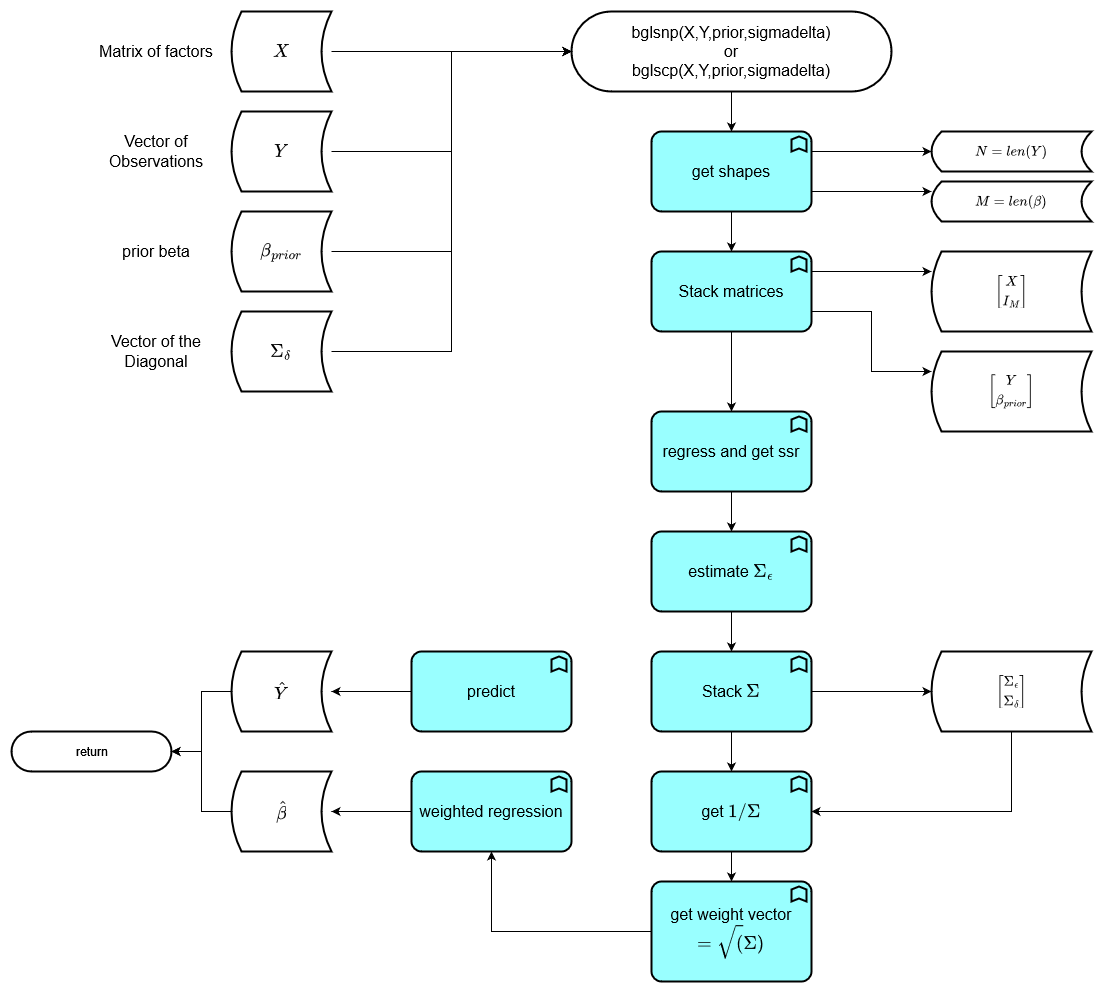

The diagram above was exported from draw.io. Its source (the exported page's mxGraphModel, read from the mxfile embedded in the PNG):
<mxGraphModel dx="2272" dy="744" grid="1" gridSize="10" guides="1" tooltips="1" connect="1" arrows="1" fold="1" page="1" pageScale="1" pageWidth="850" pageHeight="1100" math="1" shadow="0">
  <root>
    <mxCell id="0" />
    <mxCell id="1" parent="0" />
    <mxCell id="tzwI66JlHhu8JNq6cS9l-3" value="" style="group" parent="1" vertex="1" connectable="0">
      <mxGeometry x="-210" y="40" width="250" height="80" as="geometry" />
    </mxCell>
    <mxCell id="tzwI66JlHhu8JNq6cS9l-1" value="$$X$$" style="shape=dataStorage;whiteSpace=wrap;html=1;fixedSize=1;size=10;strokeWidth=2;fontSize=16;" parent="tzwI66JlHhu8JNq6cS9l-3" vertex="1">
      <mxGeometry x="150" width="100" height="80" as="geometry" />
    </mxCell>
    <mxCell id="tzwI66JlHhu8JNq6cS9l-2" value="Matrix of factors" style="text;html=1;strokeColor=none;fillColor=none;align=center;verticalAlign=middle;whiteSpace=wrap;rounded=0;strokeWidth=2;fontSize=16;" parent="tzwI66JlHhu8JNq6cS9l-3" vertex="1">
      <mxGeometry y="25" width="150" height="30" as="geometry" />
    </mxCell>
    <mxCell id="tzwI66JlHhu8JNq6cS9l-4" value="" style="group" parent="1" vertex="1" connectable="0">
      <mxGeometry x="-210" y="140" width="250" height="80" as="geometry" />
    </mxCell>
    <mxCell id="tzwI66JlHhu8JNq6cS9l-5" value="$$Y$$" style="shape=dataStorage;whiteSpace=wrap;html=1;fixedSize=1;size=10;strokeWidth=2;fontSize=16;" parent="tzwI66JlHhu8JNq6cS9l-4" vertex="1">
      <mxGeometry x="150" width="100" height="80" as="geometry" />
    </mxCell>
    <mxCell id="tzwI66JlHhu8JNq6cS9l-6" value="Vector of Observations" style="text;html=1;strokeColor=none;fillColor=none;align=center;verticalAlign=middle;whiteSpace=wrap;rounded=0;strokeWidth=2;fontSize=16;" parent="tzwI66JlHhu8JNq6cS9l-4" vertex="1">
      <mxGeometry y="25" width="150" height="30" as="geometry" />
    </mxCell>
    <mxCell id="tzwI66JlHhu8JNq6cS9l-7" value="" style="group" parent="1" vertex="1" connectable="0">
      <mxGeometry x="-210" y="240" width="250" height="80" as="geometry" />
    </mxCell>
    <mxCell id="tzwI66JlHhu8JNq6cS9l-8" value="&lt;div&gt;$$\beta_{prior}$$&lt;/div&gt;" style="shape=dataStorage;whiteSpace=wrap;html=1;fixedSize=1;size=10;strokeWidth=2;fontSize=16;" parent="tzwI66JlHhu8JNq6cS9l-7" vertex="1">
      <mxGeometry x="150" width="100" height="80" as="geometry" />
    </mxCell>
    <mxCell id="tzwI66JlHhu8JNq6cS9l-9" value="prior beta" style="text;html=1;strokeColor=none;fillColor=none;align=center;verticalAlign=middle;whiteSpace=wrap;rounded=0;strokeWidth=2;fontSize=16;" parent="tzwI66JlHhu8JNq6cS9l-7" vertex="1">
      <mxGeometry y="25" width="150" height="30" as="geometry" />
    </mxCell>
    <mxCell id="tzwI66JlHhu8JNq6cS9l-10" value="" style="group" parent="1" vertex="1" connectable="0">
      <mxGeometry x="-210" y="340" width="250" height="80" as="geometry" />
    </mxCell>
    <mxCell id="tzwI66JlHhu8JNq6cS9l-11" value="$$\Sigma_\delta$$" style="shape=dataStorage;whiteSpace=wrap;html=1;fixedSize=1;size=10;strokeWidth=2;fontSize=16;" parent="tzwI66JlHhu8JNq6cS9l-10" vertex="1">
      <mxGeometry x="150" width="100" height="80" as="geometry" />
    </mxCell>
    <mxCell id="tzwI66JlHhu8JNq6cS9l-12" value="Vector of the Diagonal" style="text;html=1;strokeColor=none;fillColor=none;align=center;verticalAlign=middle;whiteSpace=wrap;rounded=0;strokeWidth=2;fontSize=16;" parent="tzwI66JlHhu8JNq6cS9l-10" vertex="1">
      <mxGeometry y="25" width="150" height="30" as="geometry" />
    </mxCell>
    <mxCell id="tzwI66JlHhu8JNq6cS9l-40" style="edgeStyle=orthogonalEdgeStyle;rounded=0;orthogonalLoop=1;jettySize=auto;html=1;exitX=0.5;exitY=1;exitDx=0;exitDy=0;entryX=0.5;entryY=0;entryDx=0;entryDy=0;entryPerimeter=0;fontSize=12;" parent="1" source="tzwI66JlHhu8JNq6cS9l-14" target="tzwI66JlHhu8JNq6cS9l-15" edge="1">
      <mxGeometry relative="1" as="geometry" />
    </mxCell>
    <mxCell id="tzwI66JlHhu8JNq6cS9l-14" value="&lt;div&gt;bglsnp(X,Y,prior,sigmadelta)&lt;/div&gt;&lt;div&gt;or&lt;br&gt;&lt;/div&gt;&lt;div&gt;bglscp(X,Y,prior,sigmadelta)&lt;/div&gt;" style="rounded=1;whiteSpace=wrap;html=1;strokeWidth=2;fontSize=16;arcSize=50;" parent="1" vertex="1">
      <mxGeometry x="280" y="40" width="320" height="80" as="geometry" />
    </mxCell>
    <mxCell id="tzwI66JlHhu8JNq6cS9l-27" style="edgeStyle=orthogonalEdgeStyle;rounded=0;orthogonalLoop=1;jettySize=auto;html=1;exitX=1;exitY=0.25;exitDx=0;exitDy=0;exitPerimeter=0;entryX=0;entryY=0.5;entryDx=0;entryDy=0;fontSize=12;" parent="1" source="tzwI66JlHhu8JNq6cS9l-15" target="tzwI66JlHhu8JNq6cS9l-25" edge="1">
      <mxGeometry relative="1" as="geometry" />
    </mxCell>
    <mxCell id="tzwI66JlHhu8JNq6cS9l-28" style="edgeStyle=orthogonalEdgeStyle;rounded=0;orthogonalLoop=1;jettySize=auto;html=1;exitX=1;exitY=0.75;exitDx=0;exitDy=0;exitPerimeter=0;entryX=0;entryY=0.25;entryDx=0;entryDy=0;fontSize=12;" parent="1" source="tzwI66JlHhu8JNq6cS9l-15" target="tzwI66JlHhu8JNq6cS9l-26" edge="1">
      <mxGeometry relative="1" as="geometry" />
    </mxCell>
    <mxCell id="tzwI66JlHhu8JNq6cS9l-41" value="" style="edgeStyle=orthogonalEdgeStyle;rounded=0;orthogonalLoop=1;jettySize=auto;html=1;fontSize=12;" parent="1" source="tzwI66JlHhu8JNq6cS9l-15" target="tzwI66JlHhu8JNq6cS9l-29" edge="1">
      <mxGeometry relative="1" as="geometry" />
    </mxCell>
    <mxCell id="tzwI66JlHhu8JNq6cS9l-15" value="get shapes" style="html=1;outlineConnect=0;whiteSpace=wrap;fillColor=#99ffff;shape=mxgraph.archimate3.application;appType=func;archiType=rounded;strokeWidth=2;fontSize=16;" parent="1" vertex="1">
      <mxGeometry x="360" y="160" width="160" height="80" as="geometry" />
    </mxCell>
    <mxCell id="tzwI66JlHhu8JNq6cS9l-25" value="$$N=len(Y)$$" style="shape=dataStorage;whiteSpace=wrap;html=1;fixedSize=1;size=10;strokeWidth=2;fontSize=12;" parent="1" vertex="1">
      <mxGeometry x="640" y="160" width="160" height="40" as="geometry" />
    </mxCell>
    <mxCell id="tzwI66JlHhu8JNq6cS9l-26" value="$$M=len(\beta)$$" style="shape=dataStorage;whiteSpace=wrap;html=1;fixedSize=1;size=10;strokeWidth=2;fontSize=12;" parent="1" vertex="1">
      <mxGeometry x="640" y="210" width="160" height="40" as="geometry" />
    </mxCell>
    <mxCell id="tzwI66JlHhu8JNq6cS9l-38" style="edgeStyle=orthogonalEdgeStyle;rounded=0;orthogonalLoop=1;jettySize=auto;html=1;exitX=1;exitY=0.25;exitDx=0;exitDy=0;exitPerimeter=0;entryX=0;entryY=0.25;entryDx=0;entryDy=0;fontSize=12;" parent="1" source="tzwI66JlHhu8JNq6cS9l-29" target="tzwI66JlHhu8JNq6cS9l-30" edge="1">
      <mxGeometry relative="1" as="geometry" />
    </mxCell>
    <mxCell id="tzwI66JlHhu8JNq6cS9l-39" style="edgeStyle=orthogonalEdgeStyle;rounded=0;orthogonalLoop=1;jettySize=auto;html=1;exitX=1;exitY=0.75;exitDx=0;exitDy=0;exitPerimeter=0;entryX=0;entryY=0.25;entryDx=0;entryDy=0;fontSize=12;" parent="1" source="tzwI66JlHhu8JNq6cS9l-29" target="tzwI66JlHhu8JNq6cS9l-31" edge="1">
      <mxGeometry relative="1" as="geometry" />
    </mxCell>
    <mxCell id="tzwI66JlHhu8JNq6cS9l-42" style="edgeStyle=orthogonalEdgeStyle;rounded=0;orthogonalLoop=1;jettySize=auto;html=1;exitX=0.5;exitY=1;exitDx=0;exitDy=0;exitPerimeter=0;fontSize=12;" parent="1" source="tzwI66JlHhu8JNq6cS9l-29" target="tzwI66JlHhu8JNq6cS9l-32" edge="1">
      <mxGeometry relative="1" as="geometry" />
    </mxCell>
    <mxCell id="tzwI66JlHhu8JNq6cS9l-29" value="Stack matrices" style="html=1;outlineConnect=0;whiteSpace=wrap;fillColor=#99ffff;shape=mxgraph.archimate3.application;appType=func;archiType=rounded;strokeWidth=2;fontSize=16;" parent="1" vertex="1">
      <mxGeometry x="360" y="280" width="160" height="80" as="geometry" />
    </mxCell>
    <mxCell id="tzwI66JlHhu8JNq6cS9l-30" value="&lt;div&gt;$$\begin{bmatrix} X \\ I_{M}\end{bmatrix}$$&lt;/div&gt;" style="shape=dataStorage;whiteSpace=wrap;html=1;fixedSize=1;size=10;strokeWidth=2;fontSize=12;" parent="1" vertex="1">
      <mxGeometry x="640" y="280" width="160" height="80" as="geometry" />
    </mxCell>
    <mxCell id="tzwI66JlHhu8JNq6cS9l-31" value="&lt;div&gt;$$\begin{bmatrix} Y \\ \beta_{prior}\end{bmatrix}$$&lt;/div&gt;" style="shape=dataStorage;whiteSpace=wrap;html=1;fixedSize=1;size=10;strokeWidth=2;fontSize=12;" parent="1" vertex="1">
      <mxGeometry x="640" y="380" width="160" height="80" as="geometry" />
    </mxCell>
    <mxCell id="tzwI66JlHhu8JNq6cS9l-43" style="edgeStyle=orthogonalEdgeStyle;rounded=0;orthogonalLoop=1;jettySize=auto;html=1;exitX=0.5;exitY=1;exitDx=0;exitDy=0;exitPerimeter=0;entryX=0.5;entryY=0;entryDx=0;entryDy=0;entryPerimeter=0;fontSize=12;" parent="1" source="tzwI66JlHhu8JNq6cS9l-32" target="tzwI66JlHhu8JNq6cS9l-33" edge="1">
      <mxGeometry relative="1" as="geometry" />
    </mxCell>
    <mxCell id="tzwI66JlHhu8JNq6cS9l-32" value="regress and get ssr" style="html=1;outlineConnect=0;whiteSpace=wrap;fillColor=#99ffff;shape=mxgraph.archimate3.application;appType=func;archiType=rounded;strokeWidth=2;fontSize=16;" parent="1" vertex="1">
      <mxGeometry x="360" y="440" width="160" height="80" as="geometry" />
    </mxCell>
    <mxCell id="tzwI66JlHhu8JNq6cS9l-44" style="edgeStyle=orthogonalEdgeStyle;rounded=0;orthogonalLoop=1;jettySize=auto;html=1;exitX=0.5;exitY=1;exitDx=0;exitDy=0;exitPerimeter=0;entryX=0.5;entryY=0;entryDx=0;entryDy=0;entryPerimeter=0;fontSize=12;" parent="1" source="tzwI66JlHhu8JNq6cS9l-33" target="tzwI66JlHhu8JNq6cS9l-34" edge="1">
      <mxGeometry relative="1" as="geometry" />
    </mxCell>
    <mxCell id="tzwI66JlHhu8JNq6cS9l-33" value="estimate $$\Sigma_{\epsilon}$$" style="html=1;outlineConnect=0;whiteSpace=wrap;fillColor=#99ffff;shape=mxgraph.archimate3.application;appType=func;archiType=rounded;strokeWidth=2;fontSize=16;" parent="1" vertex="1">
      <mxGeometry x="360" y="560" width="160" height="80" as="geometry" />
    </mxCell>
    <mxCell id="tzwI66JlHhu8JNq6cS9l-45" style="edgeStyle=orthogonalEdgeStyle;rounded=0;orthogonalLoop=1;jettySize=auto;html=1;exitX=1;exitY=0.5;exitDx=0;exitDy=0;exitPerimeter=0;entryX=0;entryY=0.5;entryDx=0;entryDy=0;fontSize=12;" parent="1" source="tzwI66JlHhu8JNq6cS9l-34" target="tzwI66JlHhu8JNq6cS9l-35" edge="1">
      <mxGeometry relative="1" as="geometry" />
    </mxCell>
    <mxCell id="tzwI66JlHhu8JNq6cS9l-47" style="edgeStyle=orthogonalEdgeStyle;rounded=0;orthogonalLoop=1;jettySize=auto;html=1;exitX=0.5;exitY=1;exitDx=0;exitDy=0;exitPerimeter=0;entryX=0.5;entryY=0;entryDx=0;entryDy=0;entryPerimeter=0;fontSize=12;" parent="1" source="tzwI66JlHhu8JNq6cS9l-34" target="tzwI66JlHhu8JNq6cS9l-36" edge="1">
      <mxGeometry relative="1" as="geometry" />
    </mxCell>
    <mxCell id="tzwI66JlHhu8JNq6cS9l-34" value="Stack $$\Sigma$$" style="html=1;outlineConnect=0;whiteSpace=wrap;fillColor=#99ffff;shape=mxgraph.archimate3.application;appType=func;archiType=rounded;strokeWidth=2;fontSize=16;" parent="1" vertex="1">
      <mxGeometry x="360" y="680" width="160" height="80" as="geometry" />
    </mxCell>
    <mxCell id="tzwI66JlHhu8JNq6cS9l-46" style="edgeStyle=orthogonalEdgeStyle;rounded=0;orthogonalLoop=1;jettySize=auto;html=1;exitX=0.5;exitY=1;exitDx=0;exitDy=0;entryX=1;entryY=0.5;entryDx=0;entryDy=0;entryPerimeter=0;fontSize=12;" parent="1" source="tzwI66JlHhu8JNq6cS9l-35" target="tzwI66JlHhu8JNq6cS9l-36" edge="1">
      <mxGeometry relative="1" as="geometry" />
    </mxCell>
    <mxCell id="tzwI66JlHhu8JNq6cS9l-35" value="&lt;div&gt;$$\begin{bmatrix} \Sigma_{\epsilon} \\ \Sigma_{\delta}\end{bmatrix}$$&lt;/div&gt;" style="shape=dataStorage;whiteSpace=wrap;html=1;fixedSize=1;size=10;strokeWidth=2;fontSize=12;" parent="1" vertex="1">
      <mxGeometry x="640" y="680" width="160" height="80" as="geometry" />
    </mxCell>
    <mxCell id="tzwI66JlHhu8JNq6cS9l-48" style="edgeStyle=orthogonalEdgeStyle;rounded=0;orthogonalLoop=1;jettySize=auto;html=1;exitX=0.5;exitY=1;exitDx=0;exitDy=0;exitPerimeter=0;entryX=0.5;entryY=0;entryDx=0;entryDy=0;entryPerimeter=0;fontSize=12;" parent="1" source="tzwI66JlHhu8JNq6cS9l-36" target="tzwI66JlHhu8JNq6cS9l-37" edge="1">
      <mxGeometry relative="1" as="geometry" />
    </mxCell>
    <mxCell id="tzwI66JlHhu8JNq6cS9l-36" value="get $$1/\Sigma$$" style="html=1;outlineConnect=0;whiteSpace=wrap;fillColor=#99ffff;shape=mxgraph.archimate3.application;appType=func;archiType=rounded;strokeWidth=2;fontSize=16;" parent="1" vertex="1">
      <mxGeometry x="360" y="800" width="160" height="80" as="geometry" />
    </mxCell>
    <mxCell id="tzwI66JlHhu8JNq6cS9l-50" style="edgeStyle=orthogonalEdgeStyle;rounded=0;orthogonalLoop=1;jettySize=auto;html=1;exitX=0;exitY=0.5;exitDx=0;exitDy=0;exitPerimeter=0;entryX=0.5;entryY=1;entryDx=0;entryDy=0;entryPerimeter=0;fontSize=12;" parent="1" source="tzwI66JlHhu8JNq6cS9l-37" target="tzwI66JlHhu8JNq6cS9l-49" edge="1">
      <mxGeometry relative="1" as="geometry" />
    </mxCell>
    <mxCell id="tzwI66JlHhu8JNq6cS9l-37" value="get weight vector $$=\sqrt(\Sigma)$$" style="html=1;outlineConnect=0;whiteSpace=wrap;fillColor=#99ffff;shape=mxgraph.archimate3.application;appType=func;archiType=rounded;strokeWidth=2;fontSize=16;" parent="1" vertex="1">
      <mxGeometry x="360" y="910" width="160" height="100" as="geometry" />
    </mxCell>
    <mxCell id="tzwI66JlHhu8JNq6cS9l-54" style="edgeStyle=orthogonalEdgeStyle;rounded=0;orthogonalLoop=1;jettySize=auto;html=1;exitX=0;exitY=0.5;exitDx=0;exitDy=0;exitPerimeter=0;fontSize=12;entryX=1;entryY=0.5;entryDx=0;entryDy=0;" parent="1" source="tzwI66JlHhu8JNq6cS9l-49" target="tzwI66JlHhu8JNq6cS9l-51" edge="1">
      <mxGeometry relative="1" as="geometry">
        <mxPoint x="80" y="870" as="targetPoint" />
      </mxGeometry>
    </mxCell>
    <mxCell id="tzwI66JlHhu8JNq6cS9l-49" value="weighted regression" style="html=1;outlineConnect=0;whiteSpace=wrap;fillColor=#99ffff;shape=mxgraph.archimate3.application;appType=func;archiType=rounded;strokeWidth=2;fontSize=16;" parent="1" vertex="1">
      <mxGeometry x="120" y="800" width="160" height="80" as="geometry" />
    </mxCell>
    <mxCell id="tzwI66JlHhu8JNq6cS9l-58" style="edgeStyle=orthogonalEdgeStyle;rounded=0;orthogonalLoop=1;jettySize=auto;html=1;exitX=0;exitY=0.5;exitDx=0;exitDy=0;fontSize=12;" parent="1" source="tzwI66JlHhu8JNq6cS9l-51" edge="1">
      <mxGeometry relative="1" as="geometry">
        <mxPoint x="-120" y="780" as="targetPoint" />
        <Array as="points">
          <mxPoint x="-90" y="840" />
          <mxPoint x="-90" y="780" />
        </Array>
      </mxGeometry>
    </mxCell>
    <mxCell id="tzwI66JlHhu8JNq6cS9l-51" value="$$\hat{\beta}$$" style="shape=dataStorage;whiteSpace=wrap;html=1;fixedSize=1;size=10;strokeWidth=2;fontSize=16;" parent="1" vertex="1">
      <mxGeometry x="-60" y="800" width="100" height="80" as="geometry" />
    </mxCell>
    <mxCell id="tzwI66JlHhu8JNq6cS9l-55" style="edgeStyle=orthogonalEdgeStyle;rounded=0;orthogonalLoop=1;jettySize=auto;html=1;exitX=0;exitY=0.5;exitDx=0;exitDy=0;exitPerimeter=0;entryX=1;entryY=0.5;entryDx=0;entryDy=0;fontSize=12;" parent="1" source="tzwI66JlHhu8JNq6cS9l-52" target="tzwI66JlHhu8JNq6cS9l-53" edge="1">
      <mxGeometry relative="1" as="geometry" />
    </mxCell>
    <mxCell id="tzwI66JlHhu8JNq6cS9l-52" value="predict" style="html=1;outlineConnect=0;whiteSpace=wrap;fillColor=#99ffff;shape=mxgraph.archimate3.application;appType=func;archiType=rounded;strokeWidth=2;fontSize=16;" parent="1" vertex="1">
      <mxGeometry x="120" y="680" width="160" height="80" as="geometry" />
    </mxCell>
    <mxCell id="tzwI66JlHhu8JNq6cS9l-57" style="edgeStyle=orthogonalEdgeStyle;rounded=0;orthogonalLoop=1;jettySize=auto;html=1;exitX=0;exitY=0.5;exitDx=0;exitDy=0;entryX=1;entryY=0.5;entryDx=0;entryDy=0;entryPerimeter=0;fontSize=12;" parent="1" source="tzwI66JlHhu8JNq6cS9l-53" target="tzwI66JlHhu8JNq6cS9l-56" edge="1">
      <mxGeometry relative="1" as="geometry" />
    </mxCell>
    <mxCell id="tzwI66JlHhu8JNq6cS9l-53" value="$$\hat{Y}$$" style="shape=dataStorage;whiteSpace=wrap;html=1;fixedSize=1;size=10;strokeWidth=2;fontSize=16;" parent="1" vertex="1">
      <mxGeometry x="-60" y="680" width="100" height="80" as="geometry" />
    </mxCell>
    <mxCell id="tzwI66JlHhu8JNq6cS9l-56" value="return" style="html=1;dashed=0;whitespace=wrap;shape=mxgraph.dfd.start;strokeWidth=2;fontSize=12;" parent="1" vertex="1">
      <mxGeometry x="-280" y="760" width="160" height="40" as="geometry" />
    </mxCell>
    <mxCell id="tzwI66JlHhu8JNq6cS9l-59" style="edgeStyle=orthogonalEdgeStyle;rounded=0;orthogonalLoop=1;jettySize=auto;html=1;exitX=1;exitY=0.5;exitDx=0;exitDy=0;entryX=0;entryY=0.5;entryDx=0;entryDy=0;fontSize=12;" parent="1" source="tzwI66JlHhu8JNq6cS9l-1" target="tzwI66JlHhu8JNq6cS9l-14" edge="1">
      <mxGeometry relative="1" as="geometry" />
    </mxCell>
    <mxCell id="tzwI66JlHhu8JNq6cS9l-60" style="edgeStyle=orthogonalEdgeStyle;rounded=0;orthogonalLoop=1;jettySize=auto;html=1;exitX=1;exitY=0.5;exitDx=0;exitDy=0;fontSize=12;entryX=0;entryY=0.5;entryDx=0;entryDy=0;" parent="1" source="tzwI66JlHhu8JNq6cS9l-5" target="tzwI66JlHhu8JNq6cS9l-14" edge="1">
      <mxGeometry relative="1" as="geometry">
        <mxPoint x="280" y="80" as="targetPoint" />
      </mxGeometry>
    </mxCell>
    <mxCell id="tzwI66JlHhu8JNq6cS9l-61" style="edgeStyle=orthogonalEdgeStyle;rounded=0;orthogonalLoop=1;jettySize=auto;html=1;exitX=1;exitY=0.5;exitDx=0;exitDy=0;entryX=0;entryY=0.5;entryDx=0;entryDy=0;fontSize=12;" parent="1" source="tzwI66JlHhu8JNq6cS9l-8" target="tzwI66JlHhu8JNq6cS9l-14" edge="1">
      <mxGeometry relative="1" as="geometry" />
    </mxCell>
    <mxCell id="tzwI66JlHhu8JNq6cS9l-62" style="edgeStyle=orthogonalEdgeStyle;rounded=0;orthogonalLoop=1;jettySize=auto;html=1;exitX=1;exitY=0.5;exitDx=0;exitDy=0;entryX=0;entryY=0.5;entryDx=0;entryDy=0;fontSize=12;" parent="1" source="tzwI66JlHhu8JNq6cS9l-11" target="tzwI66JlHhu8JNq6cS9l-14" edge="1">
      <mxGeometry relative="1" as="geometry" />
    </mxCell>
  </root>
</mxGraphModel>